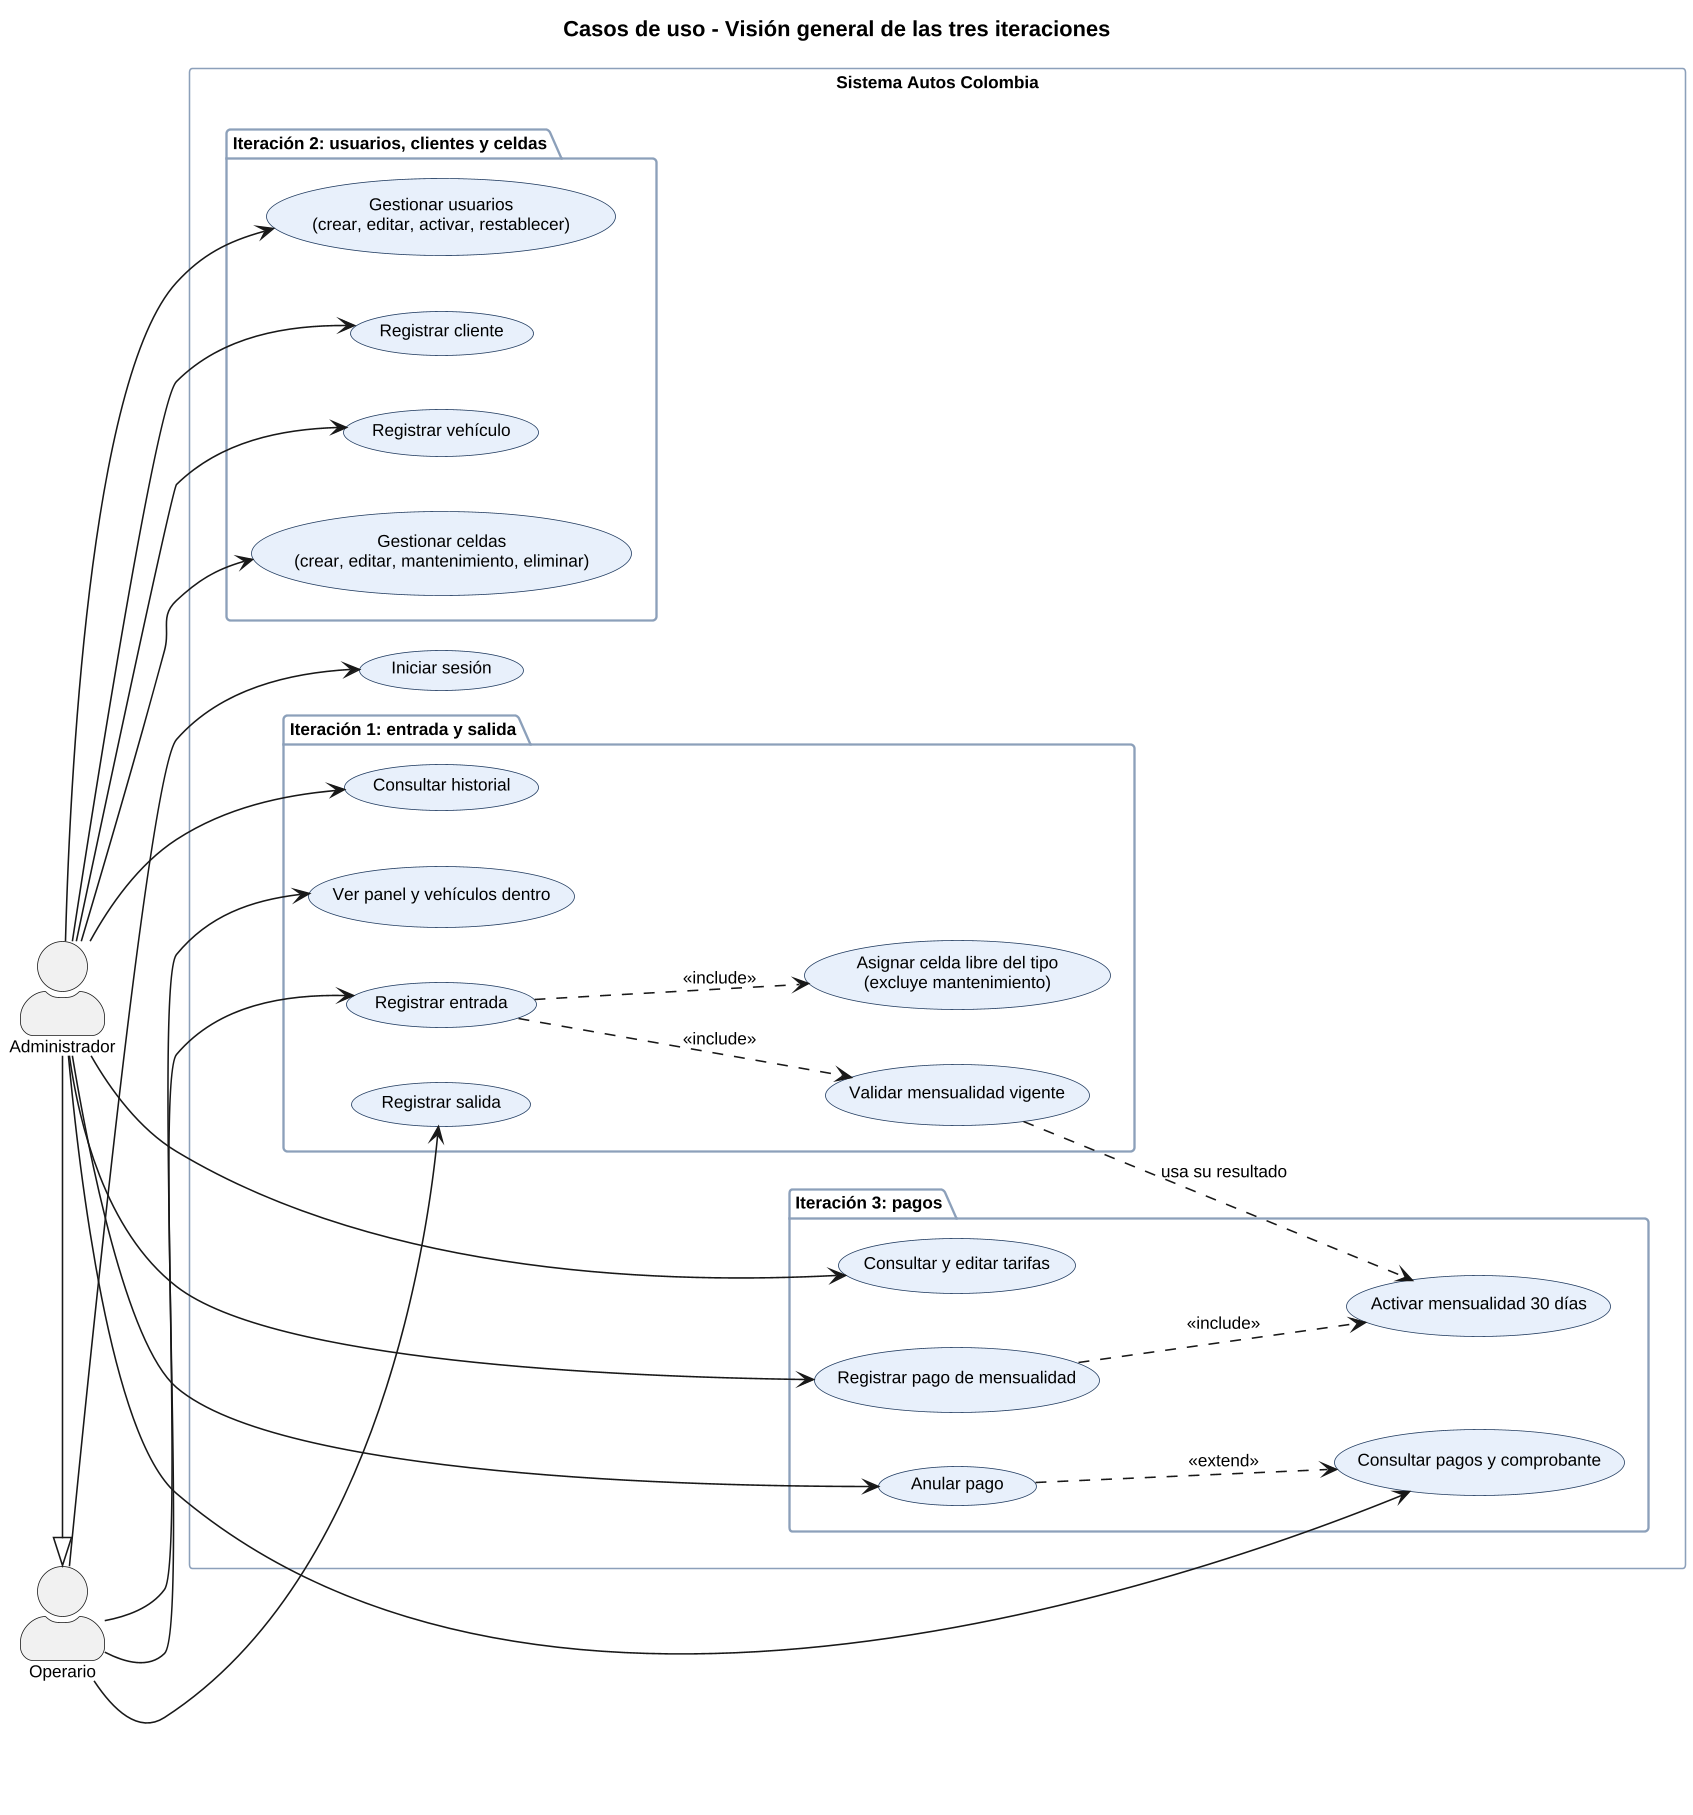

The diagram above was rendered by PlantUML. Its source (embedded in the PNG):
@startuml
skinparamlocked dpi 150
left to right direction
skinparam shadowing false
skinparam defaultFontName Liberation Sans
skinparam defaultFontSize 11
skinparam actorStyle awesome
skinparam usecase {
  BackgroundColor #E8F0FB
  BorderColor #1F3A5F
}
skinparam rectangle {
  BackgroundColor #FFFFFF
  BorderColor #1F3A5F
}
skinparam package {
  BorderColor #8CA0BA
}
title Casos de uso - Visión general de las tres iteraciones

actor Operario as OPE
actor Administrador as ADM
ADM -|> OPE

rectangle "Sistema Autos Colombia" {
  usecase "Iniciar sesión" as LOGIN
  package "Iteración 1: entrada y salida" {
    usecase "Registrar entrada" as EN
    usecase "Registrar salida" as SA
    usecase "Ver panel y vehículos dentro" as PA
    usecase "Consultar historial" as HI
    usecase "Validar mensualidad vigente" as VM
    usecase "Asignar celda libre del tipo\n(excluye mantenimiento)" as AS
  }
  package "Iteración 2: usuarios, clientes y celdas" {
    usecase "Gestionar usuarios\n(crear, editar, activar, restablecer)" as US
    usecase "Registrar cliente" as CL
    usecase "Registrar vehículo" as VE
    usecase "Gestionar celdas\n(crear, editar, mantenimiento, eliminar)" as CE
  }
  package "Iteración 3: pagos" {
    usecase "Consultar y editar tarifas" as TA
    usecase "Registrar pago de mensualidad" as PG
    usecase "Activar mensualidad 30 días" as AM
    usecase "Consultar pagos y comprobante" as CP
    usecase "Anular pago" as AN
  }
}
OPE --> LOGIN
OPE --> EN
OPE --> SA
OPE --> PA
ADM --> HI
ADM --> US
ADM --> CL
ADM --> VE
ADM --> CE
ADM --> TA
ADM --> PG
ADM --> CP
ADM --> AN
EN ..> VM : <<include>>
EN ..> AS : <<include>>
PG ..> AM : <<include>>
AN ..> CP : <<extend>>
VM ..> AM : usa su resultado
@enduml